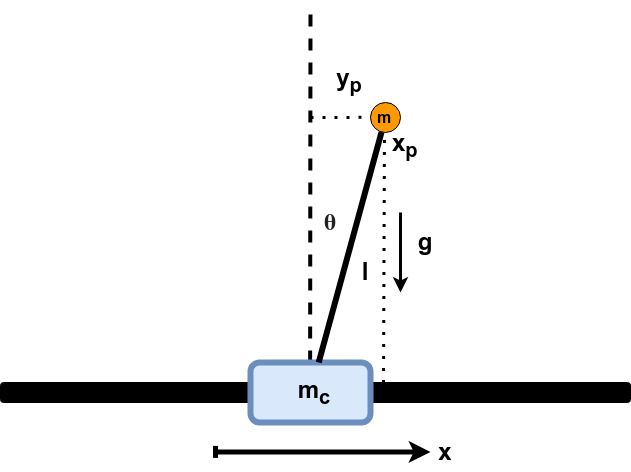

The diagram above was exported from draw.io. Its source (the exported page's mxGraphModel, read from the mxfile embedded in the PNG):
<mxGraphModel dx="920" dy="1634" grid="1" gridSize="10" guides="1" tooltips="1" connect="1" arrows="1" fold="1" page="1" pageScale="1" pageWidth="827" pageHeight="1169" math="0" shadow="0">
  <root>
    <mxCell id="0" />
    <mxCell id="1" parent="0" />
    <mxCell id="k51IzLSlbaaCSgCZAIIR-25" value="" style="endArrow=none;dashed=1;html=1;dashPattern=1 3;strokeWidth=3;rounded=0;" edge="1" parent="1">
      <mxGeometry width="50" height="50" relative="1" as="geometry">
        <mxPoint x="410" y="-55" as="sourcePoint" />
        <mxPoint x="484.5" y="-55.21" as="targetPoint" />
      </mxGeometry>
    </mxCell>
    <mxCell id="k51IzLSlbaaCSgCZAIIR-5" value="" style="endArrow=none;dashed=1;html=1;strokeWidth=4;rounded=0;" edge="1" parent="1">
      <mxGeometry width="50" height="50" relative="1" as="geometry">
        <mxPoint x="409.62" y="190" as="sourcePoint" />
        <mxPoint x="410" y="-170" as="targetPoint" />
      </mxGeometry>
    </mxCell>
    <mxCell id="k51IzLSlbaaCSgCZAIIR-10" value="" style="rounded=1;whiteSpace=wrap;html=1;fillColor=#000000;" vertex="1" parent="1">
      <mxGeometry x="100" y="210" width="630" height="20" as="geometry" />
    </mxCell>
    <mxCell id="k51IzLSlbaaCSgCZAIIR-1" value="" style="rounded=1;whiteSpace=wrap;html=1;fillColor=#dae8fc;strokeColor=#6c8ebf;strokeWidth=6;" vertex="1" parent="1">
      <mxGeometry x="350" y="190" width="120" height="60" as="geometry" />
    </mxCell>
    <mxCell id="k51IzLSlbaaCSgCZAIIR-4" value="" style="endArrow=none;html=1;rounded=0;strokeWidth=6;" edge="1" parent="1" source="k51IzLSlbaaCSgCZAIIR-1" target="k51IzLSlbaaCSgCZAIIR-3">
      <mxGeometry width="50" height="50" relative="1" as="geometry">
        <mxPoint x="415" y="190" as="sourcePoint" />
        <mxPoint x="440" y="30" as="targetPoint" />
      </mxGeometry>
    </mxCell>
    <mxCell id="k51IzLSlbaaCSgCZAIIR-3" value="" style="ellipse;whiteSpace=wrap;html=1;aspect=fixed;fillColor=#FF9900;" vertex="1" parent="1">
      <mxGeometry x="470" y="-70" width="30" height="30" as="geometry" />
    </mxCell>
    <mxCell id="k51IzLSlbaaCSgCZAIIR-6" value="" style="endArrow=classic;html=1;rounded=0;strokeWidth=5;startArrow=baseDash;startFill=0;" edge="1" parent="1">
      <mxGeometry width="50" height="50" relative="1" as="geometry">
        <mxPoint x="315" y="279.41" as="sourcePoint" />
        <mxPoint x="530" y="279.41" as="targetPoint" />
        <Array as="points">
          <mxPoint x="395" y="279.41" />
        </Array>
      </mxGeometry>
    </mxCell>
    <mxCell id="k51IzLSlbaaCSgCZAIIR-12" value="&lt;font style=&quot;font-size: 24px;&quot;&gt;&lt;b&gt;x&lt;/b&gt;&lt;/font&gt;" style="text;html=1;align=center;verticalAlign=middle;whiteSpace=wrap;rounded=0;strokeWidth=3;" vertex="1" parent="1">
      <mxGeometry x="510" y="260" width="70" height="40" as="geometry" />
    </mxCell>
    <mxCell id="k51IzLSlbaaCSgCZAIIR-14" value="&lt;span style=&quot;color: rgb(32, 33, 34); font-family: serif; text-align: start;&quot;&gt;&lt;font style=&quot;font-size: 24px;&quot;&gt;&lt;b style=&quot;&quot;&gt;θ&lt;/b&gt;&lt;/font&gt;&lt;/span&gt;" style="text;html=1;align=center;verticalAlign=middle;whiteSpace=wrap;rounded=0;" vertex="1" parent="1">
      <mxGeometry x="410" y="30" width="40" height="40" as="geometry" />
    </mxCell>
    <mxCell id="k51IzLSlbaaCSgCZAIIR-15" value="" style="group" vertex="1" connectable="0" parent="1">
      <mxGeometry x="490" y="40" width="70" height="80" as="geometry" />
    </mxCell>
    <mxCell id="k51IzLSlbaaCSgCZAIIR-11" value="" style="endArrow=classic;html=1;rounded=0;strokeWidth=3;" edge="1" parent="k51IzLSlbaaCSgCZAIIR-15">
      <mxGeometry width="50" height="50" relative="1" as="geometry">
        <mxPoint x="10" as="sourcePoint" />
        <mxPoint x="10" y="80" as="targetPoint" />
      </mxGeometry>
    </mxCell>
    <mxCell id="k51IzLSlbaaCSgCZAIIR-13" value="&lt;font style=&quot;font-size: 24px;&quot;&gt;&lt;b&gt;g&lt;/b&gt;&lt;/font&gt;" style="text;html=1;align=center;verticalAlign=middle;whiteSpace=wrap;rounded=0;strokeWidth=3;" vertex="1" parent="k51IzLSlbaaCSgCZAIIR-15">
      <mxGeometry y="10" width="70" height="40" as="geometry" />
    </mxCell>
    <mxCell id="k51IzLSlbaaCSgCZAIIR-22" value="&lt;font style=&quot;font-size: 16px;&quot;&gt;&lt;b&gt;m&lt;/b&gt;&lt;/font&gt;" style="text;html=1;align=center;verticalAlign=middle;whiteSpace=wrap;rounded=0;strokeWidth=3;" vertex="1" parent="1">
      <mxGeometry x="449" y="-72.5" width="70" height="35" as="geometry" />
    </mxCell>
    <mxCell id="k51IzLSlbaaCSgCZAIIR-23" value="&lt;span style=&quot;font-size: 24px;&quot;&gt;&lt;b&gt;m&lt;sub&gt;c&lt;/sub&gt;&lt;/b&gt;&lt;/span&gt;" style="text;html=1;align=center;verticalAlign=middle;whiteSpace=wrap;rounded=0;strokeWidth=3;" vertex="1" parent="1">
      <mxGeometry x="379" y="200" width="70" height="40" as="geometry" />
    </mxCell>
    <mxCell id="k51IzLSlbaaCSgCZAIIR-24" value="&lt;font style=&quot;font-size: 24px;&quot;&gt;&lt;b&gt;l&lt;/b&gt;&lt;/font&gt;" style="text;html=1;align=center;verticalAlign=middle;whiteSpace=wrap;rounded=0;strokeWidth=3;" vertex="1" parent="1">
      <mxGeometry x="430" y="80" width="70" height="40" as="geometry" />
    </mxCell>
    <mxCell id="k51IzLSlbaaCSgCZAIIR-26" value="&lt;span style=&quot;font-size: 24px;&quot;&gt;&lt;b&gt;y&lt;sub&gt;p&lt;/sub&gt;&lt;/b&gt;&lt;/span&gt;" style="text;html=1;align=center;verticalAlign=middle;whiteSpace=wrap;rounded=0;strokeWidth=3;" vertex="1" parent="1">
      <mxGeometry x="414" y="-112.5" width="70" height="40" as="geometry" />
    </mxCell>
    <mxCell id="k51IzLSlbaaCSgCZAIIR-27" value="" style="endArrow=none;dashed=1;html=1;dashPattern=1 3;strokeWidth=3;rounded=0;exitX=0.608;exitY=0.03;exitDx=0;exitDy=0;exitPerimeter=0;" edge="1" parent="1" source="k51IzLSlbaaCSgCZAIIR-10" target="k51IzLSlbaaCSgCZAIIR-22">
      <mxGeometry width="50" height="50" relative="1" as="geometry">
        <mxPoint x="490" y="170" as="sourcePoint" />
        <mxPoint x="494.5" y="-45.21" as="targetPoint" />
      </mxGeometry>
    </mxCell>
    <mxCell id="k51IzLSlbaaCSgCZAIIR-28" value="&lt;b style=&quot;forced-color-adjust: none; color: rgb(0, 0, 0); font-family: Helvetica; font-style: normal; font-variant-ligatures: normal; font-variant-caps: normal; letter-spacing: normal; orphans: 2; text-align: center; text-indent: 0px; text-transform: none; widows: 2; word-spacing: 0px; -webkit-text-stroke-width: 0px; white-space: normal; text-decoration-thickness: initial; text-decoration-style: initial; text-decoration-color: initial;&quot;&gt;&lt;sub style=&quot;forced-color-adjust: none;&quot;&gt;&lt;span style=&quot;font-size: 24px;&quot;&gt;x&lt;sub style=&quot;&quot;&gt;p&lt;/sub&gt;&lt;/span&gt;&lt;/sub&gt;&lt;/b&gt;" style="text;whiteSpace=wrap;html=1;" vertex="1" parent="1">
      <mxGeometry x="490" y="-50" width="60" height="60" as="geometry" />
    </mxCell>
  </root>
</mxGraphModel>